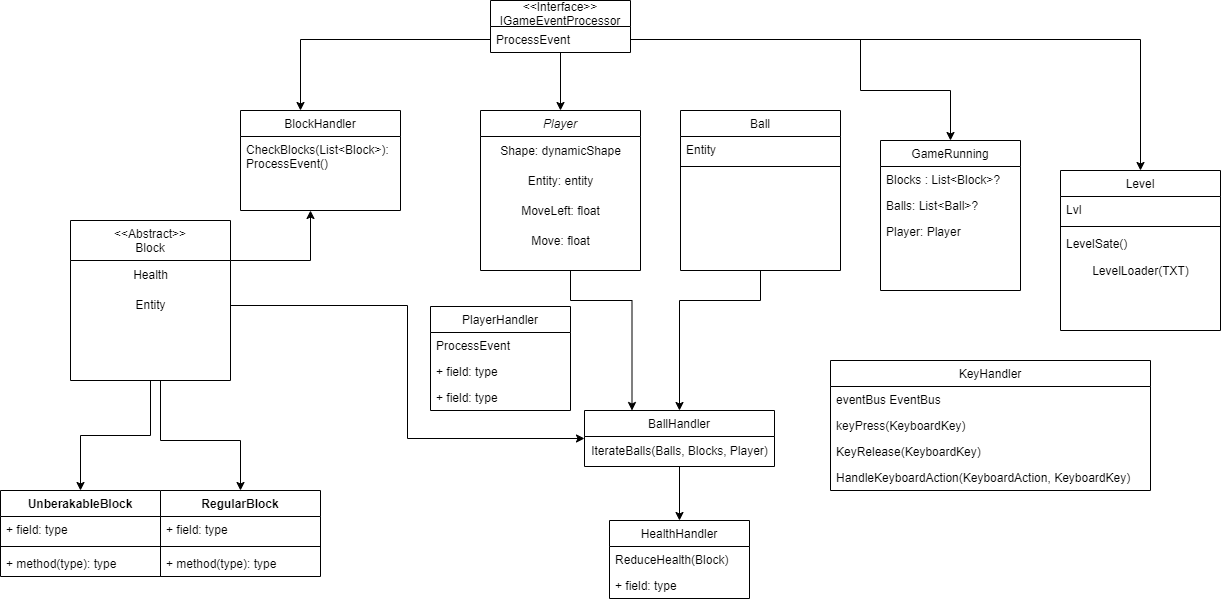

The diagram above was exported from draw.io. Its source (the exported page's mxGraphModel, read from the mxfile embedded in the PNG):
<mxGraphModel dx="2320" dy="649" grid="1" gridSize="10" guides="1" tooltips="1" connect="1" arrows="1" fold="1" page="1" pageScale="1" pageWidth="827" pageHeight="1169" math="0" shadow="0">
  <root>
    <mxCell id="WIyWlLk6GJQsqaUBKTNV-0" />
    <mxCell id="WIyWlLk6GJQsqaUBKTNV-1" parent="WIyWlLk6GJQsqaUBKTNV-0" />
    <mxCell id="GrclCQJnm9fGznVYgd0G-13" style="edgeStyle=orthogonalEdgeStyle;rounded=0;orthogonalLoop=1;jettySize=auto;html=1;entryX=0.25;entryY=0;entryDx=0;entryDy=0;" edge="1" parent="WIyWlLk6GJQsqaUBKTNV-1" source="zkfFHV4jXpPFQw0GAbJ--0" target="Twe3OcRAhXGiDdE7grjc-42">
      <mxGeometry relative="1" as="geometry">
        <Array as="points">
          <mxPoint x="400" y="300" />
          <mxPoint x="462" y="300" />
        </Array>
      </mxGeometry>
    </mxCell>
    <mxCell id="zkfFHV4jXpPFQw0GAbJ--0" value="Player" style="swimlane;fontStyle=2;align=center;verticalAlign=top;childLayout=stackLayout;horizontal=1;startSize=26;horizontalStack=0;resizeParent=1;resizeLast=0;collapsible=1;marginBottom=0;rounded=0;shadow=0;strokeWidth=1;" parent="WIyWlLk6GJQsqaUBKTNV-1" vertex="1">
      <mxGeometry x="310" y="110" width="160" height="160" as="geometry">
        <mxRectangle x="230" y="140" width="160" height="26" as="alternateBounds" />
      </mxGeometry>
    </mxCell>
    <mxCell id="Twe3OcRAhXGiDdE7grjc-27" value="Shape: dynamicShape" style="text;html=1;align=center;verticalAlign=middle;resizable=0;points=[];autosize=1;strokeColor=none;fillColor=none;" parent="zkfFHV4jXpPFQw0GAbJ--0" vertex="1">
      <mxGeometry y="26" width="160" height="30" as="geometry" />
    </mxCell>
    <mxCell id="Twe3OcRAhXGiDdE7grjc-28" value="Entity: entity" style="text;html=1;align=center;verticalAlign=middle;resizable=0;points=[];autosize=1;strokeColor=none;fillColor=none;" parent="zkfFHV4jXpPFQw0GAbJ--0" vertex="1">
      <mxGeometry y="56" width="160" height="30" as="geometry" />
    </mxCell>
    <mxCell id="Twe3OcRAhXGiDdE7grjc-29" value="MoveLeft: float" style="text;html=1;align=center;verticalAlign=middle;resizable=0;points=[];autosize=1;strokeColor=none;fillColor=none;" parent="zkfFHV4jXpPFQw0GAbJ--0" vertex="1">
      <mxGeometry y="86" width="160" height="30" as="geometry" />
    </mxCell>
    <mxCell id="GrclCQJnm9fGznVYgd0G-0" value="Move: float" style="text;html=1;align=center;verticalAlign=middle;resizable=0;points=[];autosize=1;strokeColor=none;fillColor=none;" vertex="1" parent="zkfFHV4jXpPFQw0GAbJ--0">
      <mxGeometry y="116" width="160" height="30" as="geometry" />
    </mxCell>
    <mxCell id="Twe3OcRAhXGiDdE7grjc-54" style="edgeStyle=orthogonalEdgeStyle;rounded=0;orthogonalLoop=1;jettySize=auto;html=1;" parent="WIyWlLk6GJQsqaUBKTNV-1" source="zkfFHV4jXpPFQw0GAbJ--6" target="Twe3OcRAhXGiDdE7grjc-38" edge="1">
      <mxGeometry relative="1" as="geometry">
        <Array as="points">
          <mxPoint x="140" y="260" />
        </Array>
      </mxGeometry>
    </mxCell>
    <mxCell id="Twe3OcRAhXGiDdE7grjc-51" style="edgeStyle=orthogonalEdgeStyle;rounded=0;orthogonalLoop=1;jettySize=auto;html=1;entryX=0.5;entryY=0;entryDx=0;entryDy=0;" parent="WIyWlLk6GJQsqaUBKTNV-1" source="zkfFHV4jXpPFQw0GAbJ--13" target="Twe3OcRAhXGiDdE7grjc-42" edge="1">
      <mxGeometry relative="1" as="geometry">
        <Array as="points">
          <mxPoint x="590" y="300" />
          <mxPoint x="509" y="300" />
        </Array>
      </mxGeometry>
    </mxCell>
    <mxCell id="zkfFHV4jXpPFQw0GAbJ--13" value="Ball" style="swimlane;fontStyle=0;align=center;verticalAlign=top;childLayout=stackLayout;horizontal=1;startSize=26;horizontalStack=0;resizeParent=1;resizeLast=0;collapsible=1;marginBottom=0;rounded=0;shadow=0;strokeWidth=1;" parent="WIyWlLk6GJQsqaUBKTNV-1" vertex="1">
      <mxGeometry x="510" y="110" width="160" height="160" as="geometry">
        <mxRectangle x="340" y="380" width="170" height="26" as="alternateBounds" />
      </mxGeometry>
    </mxCell>
    <mxCell id="zkfFHV4jXpPFQw0GAbJ--14" value="Entity " style="text;align=left;verticalAlign=top;spacingLeft=4;spacingRight=4;overflow=hidden;rotatable=0;points=[[0,0.5],[1,0.5]];portConstraint=eastwest;" parent="zkfFHV4jXpPFQw0GAbJ--13" vertex="1">
      <mxGeometry y="26" width="160" height="26" as="geometry" />
    </mxCell>
    <mxCell id="zkfFHV4jXpPFQw0GAbJ--15" value="" style="line;html=1;strokeWidth=1;align=left;verticalAlign=middle;spacingTop=-1;spacingLeft=3;spacingRight=3;rotatable=0;labelPosition=right;points=[];portConstraint=eastwest;" parent="zkfFHV4jXpPFQw0GAbJ--13" vertex="1">
      <mxGeometry y="52" width="160" height="8" as="geometry" />
    </mxCell>
    <mxCell id="zkfFHV4jXpPFQw0GAbJ--17" value="Level" style="swimlane;fontStyle=0;align=center;verticalAlign=top;childLayout=stackLayout;horizontal=1;startSize=26;horizontalStack=0;resizeParent=1;resizeLast=0;collapsible=1;marginBottom=0;rounded=0;shadow=0;strokeWidth=1;" parent="WIyWlLk6GJQsqaUBKTNV-1" vertex="1">
      <mxGeometry x="890" y="170" width="160" height="160" as="geometry">
        <mxRectangle x="550" y="140" width="160" height="26" as="alternateBounds" />
      </mxGeometry>
    </mxCell>
    <mxCell id="zkfFHV4jXpPFQw0GAbJ--19" value="Lvl" style="text;align=left;verticalAlign=top;spacingLeft=4;spacingRight=4;overflow=hidden;rotatable=0;points=[[0,0.5],[1,0.5]];portConstraint=eastwest;rounded=0;shadow=0;html=0;" parent="zkfFHV4jXpPFQw0GAbJ--17" vertex="1">
      <mxGeometry y="26" width="160" height="26" as="geometry" />
    </mxCell>
    <mxCell id="zkfFHV4jXpPFQw0GAbJ--23" value="" style="line;html=1;strokeWidth=1;align=left;verticalAlign=middle;spacingTop=-1;spacingLeft=3;spacingRight=3;rotatable=0;labelPosition=right;points=[];portConstraint=eastwest;" parent="zkfFHV4jXpPFQw0GAbJ--17" vertex="1">
      <mxGeometry y="52" width="160" height="8" as="geometry" />
    </mxCell>
    <mxCell id="zkfFHV4jXpPFQw0GAbJ--24" value="LevelSate()" style="text;align=left;verticalAlign=top;spacingLeft=4;spacingRight=4;overflow=hidden;rotatable=0;points=[[0,0.5],[1,0.5]];portConstraint=eastwest;" parent="zkfFHV4jXpPFQw0GAbJ--17" vertex="1">
      <mxGeometry y="60" width="160" height="26" as="geometry" />
    </mxCell>
    <mxCell id="GrclCQJnm9fGznVYgd0G-20" value="LevelLoader(TXT)" style="text;html=1;align=center;verticalAlign=middle;resizable=0;points=[];autosize=1;strokeColor=none;fillColor=none;" vertex="1" parent="zkfFHV4jXpPFQw0GAbJ--17">
      <mxGeometry y="86" width="160" height="30" as="geometry" />
    </mxCell>
    <mxCell id="Twe3OcRAhXGiDdE7grjc-11" value="UnberakableBlock" style="swimlane;fontStyle=1;align=center;verticalAlign=top;childLayout=stackLayout;horizontal=1;startSize=26;horizontalStack=0;resizeParent=1;resizeParentMax=0;resizeLast=0;collapsible=1;marginBottom=0;" parent="WIyWlLk6GJQsqaUBKTNV-1" vertex="1">
      <mxGeometry x="-170" y="490" width="160" height="86" as="geometry" />
    </mxCell>
    <mxCell id="Twe3OcRAhXGiDdE7grjc-12" value="+ field: type" style="text;strokeColor=none;fillColor=none;align=left;verticalAlign=top;spacingLeft=4;spacingRight=4;overflow=hidden;rotatable=0;points=[[0,0.5],[1,0.5]];portConstraint=eastwest;" parent="Twe3OcRAhXGiDdE7grjc-11" vertex="1">
      <mxGeometry y="26" width="160" height="26" as="geometry" />
    </mxCell>
    <mxCell id="Twe3OcRAhXGiDdE7grjc-13" value="" style="line;strokeWidth=1;fillColor=none;align=left;verticalAlign=middle;spacingTop=-1;spacingLeft=3;spacingRight=3;rotatable=0;labelPosition=right;points=[];portConstraint=eastwest;strokeColor=inherit;" parent="Twe3OcRAhXGiDdE7grjc-11" vertex="1">
      <mxGeometry y="52" width="160" height="8" as="geometry" />
    </mxCell>
    <mxCell id="Twe3OcRAhXGiDdE7grjc-14" value="+ method(type): type" style="text;strokeColor=none;fillColor=none;align=left;verticalAlign=top;spacingLeft=4;spacingRight=4;overflow=hidden;rotatable=0;points=[[0,0.5],[1,0.5]];portConstraint=eastwest;" parent="Twe3OcRAhXGiDdE7grjc-11" vertex="1">
      <mxGeometry y="60" width="160" height="26" as="geometry" />
    </mxCell>
    <mxCell id="Twe3OcRAhXGiDdE7grjc-15" value="RegularBlock" style="swimlane;fontStyle=1;align=center;verticalAlign=top;childLayout=stackLayout;horizontal=1;startSize=26;horizontalStack=0;resizeParent=1;resizeParentMax=0;resizeLast=0;collapsible=1;marginBottom=0;" parent="WIyWlLk6GJQsqaUBKTNV-1" vertex="1">
      <mxGeometry x="-10" y="490" width="160" height="86" as="geometry" />
    </mxCell>
    <mxCell id="Twe3OcRAhXGiDdE7grjc-16" value="+ field: type" style="text;strokeColor=none;fillColor=none;align=left;verticalAlign=top;spacingLeft=4;spacingRight=4;overflow=hidden;rotatable=0;points=[[0,0.5],[1,0.5]];portConstraint=eastwest;" parent="Twe3OcRAhXGiDdE7grjc-15" vertex="1">
      <mxGeometry y="26" width="160" height="26" as="geometry" />
    </mxCell>
    <mxCell id="Twe3OcRAhXGiDdE7grjc-17" value="" style="line;strokeWidth=1;fillColor=none;align=left;verticalAlign=middle;spacingTop=-1;spacingLeft=3;spacingRight=3;rotatable=0;labelPosition=right;points=[];portConstraint=eastwest;strokeColor=inherit;" parent="Twe3OcRAhXGiDdE7grjc-15" vertex="1">
      <mxGeometry y="52" width="160" height="8" as="geometry" />
    </mxCell>
    <mxCell id="Twe3OcRAhXGiDdE7grjc-18" value="+ method(type): type" style="text;strokeColor=none;fillColor=none;align=left;verticalAlign=top;spacingLeft=4;spacingRight=4;overflow=hidden;rotatable=0;points=[[0,0.5],[1,0.5]];portConstraint=eastwest;" parent="Twe3OcRAhXGiDdE7grjc-15" vertex="1">
      <mxGeometry y="60" width="160" height="26" as="geometry" />
    </mxCell>
    <mxCell id="Twe3OcRAhXGiDdE7grjc-38" value="BlockHandler" style="swimlane;fontStyle=0;childLayout=stackLayout;horizontal=1;startSize=26;fillColor=none;horizontalStack=0;resizeParent=1;resizeParentMax=0;resizeLast=0;collapsible=1;marginBottom=0;" parent="WIyWlLk6GJQsqaUBKTNV-1" vertex="1">
      <mxGeometry x="70" y="110" width="160" height="100" as="geometry" />
    </mxCell>
    <mxCell id="Twe3OcRAhXGiDdE7grjc-40" value="CheckBlocks(List&lt;Block&gt;): &#10;ProcessEvent()" style="text;strokeColor=none;fillColor=none;align=left;verticalAlign=top;spacingLeft=4;spacingRight=4;overflow=hidden;rotatable=0;points=[[0,0.5],[1,0.5]];portConstraint=eastwest;" parent="Twe3OcRAhXGiDdE7grjc-38" vertex="1">
      <mxGeometry y="26" width="160" height="74" as="geometry" />
    </mxCell>
    <mxCell id="Twe3OcRAhXGiDdE7grjc-42" value="BallHandler" style="swimlane;fontStyle=0;childLayout=stackLayout;horizontal=1;startSize=26;fillColor=none;horizontalStack=0;resizeParent=1;resizeParentMax=0;resizeLast=0;collapsible=1;marginBottom=0;" parent="WIyWlLk6GJQsqaUBKTNV-1" vertex="1">
      <mxGeometry x="414" y="410" width="190" height="56" as="geometry" />
    </mxCell>
    <mxCell id="Twe3OcRAhXGiDdE7grjc-50" value="IterateBalls(Balls, Blocks, Player)" style="text;html=1;align=center;verticalAlign=middle;resizable=0;points=[];autosize=1;strokeColor=none;fillColor=none;" parent="Twe3OcRAhXGiDdE7grjc-42" vertex="1">
      <mxGeometry y="26" width="190" height="30" as="geometry" />
    </mxCell>
    <mxCell id="Twe3OcRAhXGiDdE7grjc-46" value="GameRunning" style="swimlane;fontStyle=0;childLayout=stackLayout;horizontal=1;startSize=26;fillColor=none;horizontalStack=0;resizeParent=1;resizeParentMax=0;resizeLast=0;collapsible=1;marginBottom=0;" parent="WIyWlLk6GJQsqaUBKTNV-1" vertex="1">
      <mxGeometry x="710" y="140" width="140" height="150" as="geometry" />
    </mxCell>
    <mxCell id="Twe3OcRAhXGiDdE7grjc-47" value="Blocks : List&lt;Block&gt;?" style="text;strokeColor=none;fillColor=none;align=left;verticalAlign=top;spacingLeft=4;spacingRight=4;overflow=hidden;rotatable=0;points=[[0,0.5],[1,0.5]];portConstraint=eastwest;" parent="Twe3OcRAhXGiDdE7grjc-46" vertex="1">
      <mxGeometry y="26" width="140" height="26" as="geometry" />
    </mxCell>
    <mxCell id="Twe3OcRAhXGiDdE7grjc-48" value="Balls: List&lt;Ball&gt;?" style="text;strokeColor=none;fillColor=none;align=left;verticalAlign=top;spacingLeft=4;spacingRight=4;overflow=hidden;rotatable=0;points=[[0,0.5],[1,0.5]];portConstraint=eastwest;" parent="Twe3OcRAhXGiDdE7grjc-46" vertex="1">
      <mxGeometry y="52" width="140" height="26" as="geometry" />
    </mxCell>
    <mxCell id="Twe3OcRAhXGiDdE7grjc-49" value="Player: Player" style="text;strokeColor=none;fillColor=none;align=left;verticalAlign=top;spacingLeft=4;spacingRight=4;overflow=hidden;rotatable=0;points=[[0,0.5],[1,0.5]];portConstraint=eastwest;" parent="Twe3OcRAhXGiDdE7grjc-46" vertex="1">
      <mxGeometry y="78" width="140" height="72" as="geometry" />
    </mxCell>
    <mxCell id="Twe3OcRAhXGiDdE7grjc-59" value="HealthHandler" style="swimlane;fontStyle=0;childLayout=stackLayout;horizontal=1;startSize=26;fillColor=none;horizontalStack=0;resizeParent=1;resizeParentMax=0;resizeLast=0;collapsible=1;marginBottom=0;" parent="WIyWlLk6GJQsqaUBKTNV-1" vertex="1">
      <mxGeometry x="439" y="520" width="140" height="78" as="geometry" />
    </mxCell>
    <mxCell id="Twe3OcRAhXGiDdE7grjc-60" value="ReduceHealth(Block)" style="text;strokeColor=none;fillColor=none;align=left;verticalAlign=top;spacingLeft=4;spacingRight=4;overflow=hidden;rotatable=0;points=[[0,0.5],[1,0.5]];portConstraint=eastwest;" parent="Twe3OcRAhXGiDdE7grjc-59" vertex="1">
      <mxGeometry y="26" width="140" height="26" as="geometry" />
    </mxCell>
    <mxCell id="Twe3OcRAhXGiDdE7grjc-61" value="+ field: type" style="text;strokeColor=none;fillColor=none;align=left;verticalAlign=top;spacingLeft=4;spacingRight=4;overflow=hidden;rotatable=0;points=[[0,0.5],[1,0.5]];portConstraint=eastwest;" parent="Twe3OcRAhXGiDdE7grjc-59" vertex="1">
      <mxGeometry y="52" width="140" height="26" as="geometry" />
    </mxCell>
    <mxCell id="GrclCQJnm9fGznVYgd0G-5" style="edgeStyle=orthogonalEdgeStyle;rounded=0;orthogonalLoop=1;jettySize=auto;html=1;entryX=0.5;entryY=0;entryDx=0;entryDy=0;" edge="1" parent="WIyWlLk6GJQsqaUBKTNV-1" source="GrclCQJnm9fGznVYgd0G-1" target="zkfFHV4jXpPFQw0GAbJ--0">
      <mxGeometry relative="1" as="geometry" />
    </mxCell>
    <mxCell id="GrclCQJnm9fGznVYgd0G-1" value="&lt;&lt;Interface&gt;&gt;&#10;IGameEventProcessor" style="swimlane;fontStyle=0;childLayout=stackLayout;horizontal=1;startSize=26;fillColor=none;horizontalStack=0;resizeParent=1;resizeParentMax=0;resizeLast=0;collapsible=1;marginBottom=0;" vertex="1" parent="WIyWlLk6GJQsqaUBKTNV-1">
      <mxGeometry x="320" width="140" height="52" as="geometry" />
    </mxCell>
    <mxCell id="GrclCQJnm9fGznVYgd0G-3" value="ProcessEvent" style="text;strokeColor=none;fillColor=none;align=left;verticalAlign=top;spacingLeft=4;spacingRight=4;overflow=hidden;rotatable=0;points=[[0,0.5],[1,0.5]];portConstraint=eastwest;" vertex="1" parent="GrclCQJnm9fGznVYgd0G-1">
      <mxGeometry y="26" width="140" height="26" as="geometry" />
    </mxCell>
    <mxCell id="GrclCQJnm9fGznVYgd0G-6" style="edgeStyle=orthogonalEdgeStyle;rounded=0;orthogonalLoop=1;jettySize=auto;html=1;" edge="1" parent="WIyWlLk6GJQsqaUBKTNV-1" source="GrclCQJnm9fGznVYgd0G-3" target="Twe3OcRAhXGiDdE7grjc-38">
      <mxGeometry relative="1" as="geometry">
        <Array as="points">
          <mxPoint x="130" y="39" />
        </Array>
      </mxGeometry>
    </mxCell>
    <mxCell id="GrclCQJnm9fGznVYgd0G-7" value="PlayerHandler" style="swimlane;fontStyle=0;childLayout=stackLayout;horizontal=1;startSize=26;fillColor=none;horizontalStack=0;resizeParent=1;resizeParentMax=0;resizeLast=0;collapsible=1;marginBottom=0;" vertex="1" parent="WIyWlLk6GJQsqaUBKTNV-1">
      <mxGeometry x="260" y="306" width="140" height="104" as="geometry" />
    </mxCell>
    <mxCell id="GrclCQJnm9fGznVYgd0G-8" value="ProcessEvent" style="text;strokeColor=none;fillColor=none;align=left;verticalAlign=top;spacingLeft=4;spacingRight=4;overflow=hidden;rotatable=0;points=[[0,0.5],[1,0.5]];portConstraint=eastwest;" vertex="1" parent="GrclCQJnm9fGznVYgd0G-7">
      <mxGeometry y="26" width="140" height="26" as="geometry" />
    </mxCell>
    <mxCell id="GrclCQJnm9fGznVYgd0G-9" value="+ field: type" style="text;strokeColor=none;fillColor=none;align=left;verticalAlign=top;spacingLeft=4;spacingRight=4;overflow=hidden;rotatable=0;points=[[0,0.5],[1,0.5]];portConstraint=eastwest;" vertex="1" parent="GrclCQJnm9fGznVYgd0G-7">
      <mxGeometry y="52" width="140" height="26" as="geometry" />
    </mxCell>
    <mxCell id="GrclCQJnm9fGznVYgd0G-10" value="+ field: type" style="text;strokeColor=none;fillColor=none;align=left;verticalAlign=top;spacingLeft=4;spacingRight=4;overflow=hidden;rotatable=0;points=[[0,0.5],[1,0.5]];portConstraint=eastwest;" vertex="1" parent="GrclCQJnm9fGznVYgd0G-7">
      <mxGeometry y="78" width="140" height="26" as="geometry" />
    </mxCell>
    <mxCell id="GrclCQJnm9fGznVYgd0G-11" style="edgeStyle=orthogonalEdgeStyle;rounded=0;orthogonalLoop=1;jettySize=auto;html=1;entryX=0.5;entryY=0;entryDx=0;entryDy=0;" edge="1" parent="WIyWlLk6GJQsqaUBKTNV-1" source="GrclCQJnm9fGznVYgd0G-3" target="zkfFHV4jXpPFQw0GAbJ--17">
      <mxGeometry relative="1" as="geometry" />
    </mxCell>
    <mxCell id="GrclCQJnm9fGznVYgd0G-12" style="edgeStyle=orthogonalEdgeStyle;rounded=0;orthogonalLoop=1;jettySize=auto;html=1;entryX=0.5;entryY=0;entryDx=0;entryDy=0;" edge="1" parent="WIyWlLk6GJQsqaUBKTNV-1" source="GrclCQJnm9fGznVYgd0G-3" target="Twe3OcRAhXGiDdE7grjc-46">
      <mxGeometry relative="1" as="geometry">
        <Array as="points">
          <mxPoint x="690" y="39" />
          <mxPoint x="690" y="90" />
          <mxPoint x="780" y="90" />
        </Array>
      </mxGeometry>
    </mxCell>
    <mxCell id="GrclCQJnm9fGznVYgd0G-17" style="edgeStyle=orthogonalEdgeStyle;rounded=0;orthogonalLoop=1;jettySize=auto;html=1;entryX=0.5;entryY=0;entryDx=0;entryDy=0;" edge="1" parent="WIyWlLk6GJQsqaUBKTNV-1" source="zkfFHV4jXpPFQw0GAbJ--6" target="Twe3OcRAhXGiDdE7grjc-11">
      <mxGeometry relative="1" as="geometry" />
    </mxCell>
    <mxCell id="GrclCQJnm9fGznVYgd0G-18" style="edgeStyle=orthogonalEdgeStyle;rounded=0;orthogonalLoop=1;jettySize=auto;html=1;entryX=0.5;entryY=0;entryDx=0;entryDy=0;" edge="1" parent="WIyWlLk6GJQsqaUBKTNV-1" source="zkfFHV4jXpPFQw0GAbJ--6" target="Twe3OcRAhXGiDdE7grjc-15">
      <mxGeometry relative="1" as="geometry">
        <Array as="points">
          <mxPoint x="-10" y="440" />
          <mxPoint x="70" y="440" />
        </Array>
      </mxGeometry>
    </mxCell>
    <mxCell id="zkfFHV4jXpPFQw0GAbJ--6" value="&lt;&lt;Abstract&gt;&gt;&#10;Block" style="swimlane;fontStyle=0;align=center;verticalAlign=top;childLayout=stackLayout;horizontal=1;startSize=40;horizontalStack=0;resizeParent=1;resizeLast=0;collapsible=1;marginBottom=0;rounded=0;shadow=0;strokeWidth=1;" parent="WIyWlLk6GJQsqaUBKTNV-1" vertex="1">
      <mxGeometry x="-100" y="220" width="160" height="160" as="geometry">
        <mxRectangle x="130" y="380" width="160" height="26" as="alternateBounds" />
      </mxGeometry>
    </mxCell>
    <mxCell id="Twe3OcRAhXGiDdE7grjc-30" value="Health" style="text;html=1;align=center;verticalAlign=middle;resizable=0;points=[];autosize=1;strokeColor=none;fillColor=none;" parent="zkfFHV4jXpPFQw0GAbJ--6" vertex="1">
      <mxGeometry y="40" width="160" height="30" as="geometry" />
    </mxCell>
    <mxCell id="Twe3OcRAhXGiDdE7grjc-31" value="Entity" style="text;html=1;align=center;verticalAlign=middle;resizable=0;points=[];autosize=1;strokeColor=none;fillColor=none;" parent="zkfFHV4jXpPFQw0GAbJ--6" vertex="1">
      <mxGeometry y="70" width="160" height="30" as="geometry" />
    </mxCell>
    <mxCell id="GrclCQJnm9fGznVYgd0G-14" style="edgeStyle=orthogonalEdgeStyle;rounded=0;orthogonalLoop=1;jettySize=auto;html=1;entryX=0;entryY=0.5;entryDx=0;entryDy=0;" edge="1" parent="WIyWlLk6GJQsqaUBKTNV-1" source="Twe3OcRAhXGiDdE7grjc-31" target="Twe3OcRAhXGiDdE7grjc-42">
      <mxGeometry relative="1" as="geometry" />
    </mxCell>
    <mxCell id="GrclCQJnm9fGznVYgd0G-19" style="edgeStyle=orthogonalEdgeStyle;rounded=0;orthogonalLoop=1;jettySize=auto;html=1;entryX=0.5;entryY=0;entryDx=0;entryDy=0;" edge="1" parent="WIyWlLk6GJQsqaUBKTNV-1" source="Twe3OcRAhXGiDdE7grjc-50" target="Twe3OcRAhXGiDdE7grjc-59">
      <mxGeometry relative="1" as="geometry" />
    </mxCell>
    <mxCell id="GrclCQJnm9fGznVYgd0G-22" value="KeyHandler" style="swimlane;fontStyle=0;childLayout=stackLayout;horizontal=1;startSize=26;fillColor=none;horizontalStack=0;resizeParent=1;resizeParentMax=0;resizeLast=0;collapsible=1;marginBottom=0;" vertex="1" parent="WIyWlLk6GJQsqaUBKTNV-1">
      <mxGeometry x="660" y="360" width="320" height="130" as="geometry" />
    </mxCell>
    <mxCell id="GrclCQJnm9fGznVYgd0G-23" value="eventBus EventBus" style="text;strokeColor=none;fillColor=none;align=left;verticalAlign=top;spacingLeft=4;spacingRight=4;overflow=hidden;rotatable=0;points=[[0,0.5],[1,0.5]];portConstraint=eastwest;" vertex="1" parent="GrclCQJnm9fGznVYgd0G-22">
      <mxGeometry y="26" width="320" height="26" as="geometry" />
    </mxCell>
    <mxCell id="GrclCQJnm9fGznVYgd0G-24" value="keyPress(KeyboardKey)" style="text;strokeColor=none;fillColor=none;align=left;verticalAlign=top;spacingLeft=4;spacingRight=4;overflow=hidden;rotatable=0;points=[[0,0.5],[1,0.5]];portConstraint=eastwest;" vertex="1" parent="GrclCQJnm9fGznVYgd0G-22">
      <mxGeometry y="52" width="320" height="26" as="geometry" />
    </mxCell>
    <mxCell id="GrclCQJnm9fGznVYgd0G-26" value="KeyRelease(KeyboardKey)" style="text;strokeColor=none;fillColor=none;align=left;verticalAlign=top;spacingLeft=4;spacingRight=4;overflow=hidden;rotatable=0;points=[[0,0.5],[1,0.5]];portConstraint=eastwest;" vertex="1" parent="GrclCQJnm9fGznVYgd0G-22">
      <mxGeometry y="78" width="320" height="26" as="geometry" />
    </mxCell>
    <mxCell id="GrclCQJnm9fGznVYgd0G-25" value="HandleKeyboardAction(KeyboardAction, KeyboardKey)" style="text;strokeColor=none;fillColor=none;align=left;verticalAlign=top;spacingLeft=4;spacingRight=4;overflow=hidden;rotatable=0;points=[[0,0.5],[1,0.5]];portConstraint=eastwest;" vertex="1" parent="GrclCQJnm9fGznVYgd0G-22">
      <mxGeometry y="104" width="320" height="26" as="geometry" />
    </mxCell>
  </root>
</mxGraphModel>